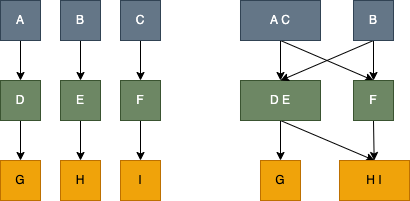

The diagram above was exported from draw.io. Its source (the exported page's mxGraphModel, read from the mxfile embedded in the PNG):
<mxGraphModel dx="576" dy="860" grid="1" gridSize="10" guides="1" tooltips="1" connect="1" arrows="1" fold="1" page="1" pageScale="1" pageWidth="827" pageHeight="1169" math="0" shadow="0">
  <root>
    <mxCell id="0" />
    <mxCell id="1" parent="0" />
    <mxCell id="17" style="edgeStyle=none;html=1;exitX=0.5;exitY=1;exitDx=0;exitDy=0;" edge="1" parent="1" source="2" target="3">
      <mxGeometry relative="1" as="geometry" />
    </mxCell>
    <mxCell id="2" value="A" style="rounded=0;whiteSpace=wrap;html=1;fillColor=#647687;fontColor=#ffffff;strokeColor=#314354;" vertex="1" parent="1">
      <mxGeometry x="80" y="200" width="40" height="40" as="geometry" />
    </mxCell>
    <mxCell id="18" style="edgeStyle=none;html=1;exitX=0.5;exitY=1;exitDx=0;exitDy=0;" edge="1" parent="1" source="3" target="4">
      <mxGeometry relative="1" as="geometry" />
    </mxCell>
    <mxCell id="3" value="D" style="rounded=0;whiteSpace=wrap;html=1;fillColor=#6d8764;fontColor=#ffffff;strokeColor=#3A5431;" vertex="1" parent="1">
      <mxGeometry x="80" y="280" width="40" height="40" as="geometry" />
    </mxCell>
    <mxCell id="4" value="G" style="rounded=0;whiteSpace=wrap;html=1;fillColor=#f0a30a;fontColor=#000000;strokeColor=#BD7000;" vertex="1" parent="1">
      <mxGeometry x="80" y="360" width="40" height="40" as="geometry" />
    </mxCell>
    <mxCell id="19" style="edgeStyle=none;html=1;exitX=0.5;exitY=1;exitDx=0;exitDy=0;" edge="1" parent="1" source="20" target="22">
      <mxGeometry relative="1" as="geometry" />
    </mxCell>
    <mxCell id="20" value="B" style="rounded=0;whiteSpace=wrap;html=1;fillColor=#647687;fontColor=#ffffff;strokeColor=#314354;" vertex="1" parent="1">
      <mxGeometry x="140" y="200" width="40" height="40" as="geometry" />
    </mxCell>
    <mxCell id="21" style="edgeStyle=none;html=1;exitX=0.5;exitY=1;exitDx=0;exitDy=0;" edge="1" parent="1" source="22" target="23">
      <mxGeometry relative="1" as="geometry" />
    </mxCell>
    <mxCell id="22" value="E" style="rounded=0;whiteSpace=wrap;html=1;fillColor=#6d8764;fontColor=#ffffff;strokeColor=#3A5431;" vertex="1" parent="1">
      <mxGeometry x="140" y="280" width="40" height="40" as="geometry" />
    </mxCell>
    <mxCell id="23" value="H" style="rounded=0;whiteSpace=wrap;html=1;fillColor=#f0a30a;fontColor=#000000;strokeColor=#BD7000;" vertex="1" parent="1">
      <mxGeometry x="140" y="360" width="40" height="40" as="geometry" />
    </mxCell>
    <mxCell id="24" style="edgeStyle=none;html=1;exitX=0.5;exitY=1;exitDx=0;exitDy=0;" edge="1" parent="1" source="25" target="27">
      <mxGeometry relative="1" as="geometry" />
    </mxCell>
    <mxCell id="25" value="C" style="rounded=0;whiteSpace=wrap;html=1;fillColor=#647687;fontColor=#ffffff;strokeColor=#314354;" vertex="1" parent="1">
      <mxGeometry x="200" y="200" width="40" height="40" as="geometry" />
    </mxCell>
    <mxCell id="26" style="edgeStyle=none;html=1;exitX=0.5;exitY=1;exitDx=0;exitDy=0;" edge="1" parent="1" source="27" target="28">
      <mxGeometry relative="1" as="geometry" />
    </mxCell>
    <mxCell id="27" value="F" style="rounded=0;whiteSpace=wrap;html=1;fillColor=#6d8764;fontColor=#ffffff;strokeColor=#3A5431;" vertex="1" parent="1">
      <mxGeometry x="200" y="280" width="40" height="40" as="geometry" />
    </mxCell>
    <mxCell id="28" value="I" style="rounded=0;whiteSpace=wrap;html=1;fillColor=#f0a30a;fontColor=#000000;strokeColor=#BD7000;" vertex="1" parent="1">
      <mxGeometry x="200" y="360" width="40" height="40" as="geometry" />
    </mxCell>
    <mxCell id="29" style="edgeStyle=none;html=1;exitX=0.5;exitY=1;exitDx=0;exitDy=0;" edge="1" parent="1" source="30" target="32">
      <mxGeometry relative="1" as="geometry" />
    </mxCell>
    <mxCell id="39" style="edgeStyle=none;html=1;exitX=0.5;exitY=1;exitDx=0;exitDy=0;entryX=0.5;entryY=0;entryDx=0;entryDy=0;" edge="1" parent="1" source="30" target="37">
      <mxGeometry relative="1" as="geometry" />
    </mxCell>
    <mxCell id="30" value="A C" style="rounded=0;whiteSpace=wrap;html=1;fillColor=#647687;fontColor=#ffffff;strokeColor=#314354;" vertex="1" parent="1">
      <mxGeometry x="320" y="200" width="80" height="40" as="geometry" />
    </mxCell>
    <mxCell id="31" style="edgeStyle=none;html=1;exitX=0.5;exitY=1;exitDx=0;exitDy=0;" edge="1" parent="1" source="32" target="33">
      <mxGeometry relative="1" as="geometry" />
    </mxCell>
    <mxCell id="41" style="edgeStyle=none;html=1;exitX=0.5;exitY=1;exitDx=0;exitDy=0;entryX=0.5;entryY=0;entryDx=0;entryDy=0;" edge="1" parent="1" source="32" target="38">
      <mxGeometry relative="1" as="geometry" />
    </mxCell>
    <mxCell id="32" value="D E" style="rounded=0;whiteSpace=wrap;html=1;fillColor=#6d8764;fontColor=#ffffff;strokeColor=#3A5431;" vertex="1" parent="1">
      <mxGeometry x="320" y="280" width="80" height="40" as="geometry" />
    </mxCell>
    <mxCell id="33" value="G" style="rounded=0;whiteSpace=wrap;html=1;fillColor=#f0a30a;fontColor=#000000;strokeColor=#BD7000;" vertex="1" parent="1">
      <mxGeometry x="340" y="360" width="40" height="40" as="geometry" />
    </mxCell>
    <mxCell id="34" style="edgeStyle=none;html=1;exitX=0.5;exitY=1;exitDx=0;exitDy=0;" edge="1" parent="1" source="35" target="37">
      <mxGeometry relative="1" as="geometry" />
    </mxCell>
    <mxCell id="40" style="edgeStyle=none;html=1;exitX=0.5;exitY=1;exitDx=0;exitDy=0;entryX=0.5;entryY=0;entryDx=0;entryDy=0;" edge="1" parent="1" source="35" target="32">
      <mxGeometry relative="1" as="geometry" />
    </mxCell>
    <mxCell id="35" value="B" style="rounded=0;whiteSpace=wrap;html=1;fillColor=#647687;fontColor=#ffffff;strokeColor=#314354;" vertex="1" parent="1">
      <mxGeometry x="433" y="200" width="40" height="40" as="geometry" />
    </mxCell>
    <mxCell id="36" style="edgeStyle=none;html=1;exitX=0.5;exitY=1;exitDx=0;exitDy=0;" edge="1" parent="1" source="37" target="38">
      <mxGeometry relative="1" as="geometry" />
    </mxCell>
    <mxCell id="37" value="F" style="rounded=0;whiteSpace=wrap;html=1;fillColor=#6d8764;fontColor=#ffffff;strokeColor=#3A5431;" vertex="1" parent="1">
      <mxGeometry x="433" y="280" width="40" height="40" as="geometry" />
    </mxCell>
    <mxCell id="38" value="H I" style="rounded=0;whiteSpace=wrap;html=1;fillColor=#f0a30a;fontColor=#000000;strokeColor=#BD7000;" vertex="1" parent="1">
      <mxGeometry x="419" y="360" width="70" height="40" as="geometry" />
    </mxCell>
  </root>
</mxGraphModel>